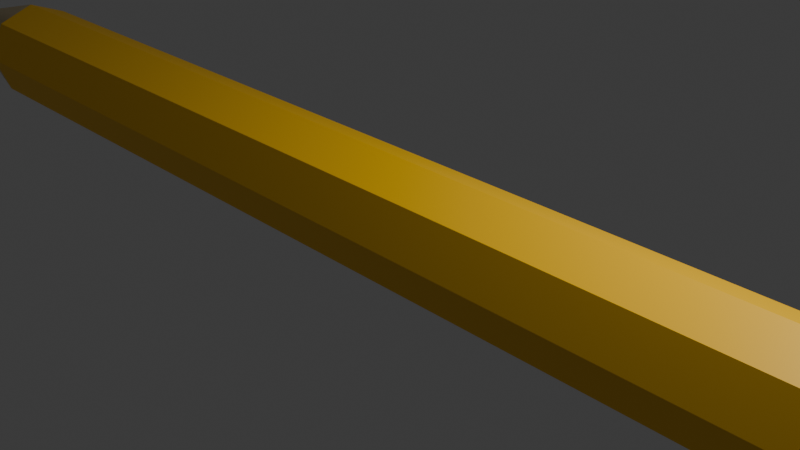 # Source: Pencil.blend  (saved by Blender 4.3.34; exported with 4.5.12 LTS)
import bpy
from mathutils import Matrix  # noqa: F401  (used for matrix-valued properties, if any)

bpy.ops.wm.read_factory_settings(use_empty=True)
scene = bpy.context.scene
scene.name = 'Scene'

# ---- collections
col_collection = bpy.data.collections.new('Collection'); scene.collection.children.link(col_collection)

# ---- materials (node trees are filled in below, after node groups)
mat_body = bpy.data.materials.new('Body')
mat_body.alpha_threshold = 0.0
mat_body.roughness = 0.5
mat_body.line_color = (0.0, 0.0, 0.0, 1.0)
mat_metal = bpy.data.materials.new('Metal')
mat_material = bpy.data.materials.new('Material')
mat_wood = bpy.data.materials.new('Wood')
mat_graphite = bpy.data.materials.new('Graphite')

# ---- material node trees
mat_body.use_nodes = True; mat_body.node_tree.nodes.clear()
_N = mat_body.node_tree.nodes; _L = mat_body.node_tree.links
n0 = _N.new('ShaderNodeOutputMaterial'); n0.name = 'Material Output'; n0.location = (300, 300)
n1 = _N.new('ShaderNodeBsdfPrincipled'); n1.name = 'Principled BSDF'; n1.location = (10, 300)
n1.inputs[0].default_value = (1.0, 0.5596, 0.0, 1.0)
n1.inputs[3].default_value = 1.45
_L.new(n1.outputs[0], n0.inputs[0])
n0.is_active_output = True
mat_metal.use_nodes = True; mat_metal.node_tree.nodes.clear()
_N = mat_metal.node_tree.nodes; _L = mat_metal.node_tree.links
n0 = _N.new('ShaderNodeBsdfPrincipled'); n0.name = 'Principled BSDF'; n0.location = (10, 300)
n0.inputs[0].default_value = (0.3524, 0.3524, 0.3524, 1.0)
n0.inputs[1].default_value = 0.3028
n0.inputs[2].default_value = 0.3257
n1 = _N.new('ShaderNodeOutputMaterial'); n1.name = 'Material Output'; n1.location = (300, 300)
_L.new(n0.outputs[0], n1.inputs[0])
n1.is_active_output = True
mat_material.use_nodes = True; mat_material.node_tree.nodes.clear()
_N = mat_material.node_tree.nodes; _L = mat_material.node_tree.links
n0 = _N.new('ShaderNodeBsdfPrincipled'); n0.name = 'Principled BSDF'; n0.location = (10, 300)
n0.inputs[0].default_value = (0.837, 0.3233, 0.5479, 1.0)
n1 = _N.new('ShaderNodeOutputMaterial'); n1.name = 'Material Output'; n1.location = (300, 300)
_L.new(n0.outputs[0], n1.inputs[0])
n1.is_active_output = True
mat_wood.use_nodes = True; mat_wood.node_tree.nodes.clear()
_N = mat_wood.node_tree.nodes; _L = mat_wood.node_tree.links
n0 = _N.new('ShaderNodeBsdfPrincipled'); n0.name = 'Principled BSDF'; n0.location = (10, 300)
n0.inputs[0].default_value = (0.6367, 0.5102, 0.2824, 1.0)
n1 = _N.new('ShaderNodeOutputMaterial'); n1.name = 'Material Output'; n1.location = (300, 300)
_L.new(n0.outputs[0], n1.inputs[0])
n1.is_active_output = True
mat_graphite.use_nodes = True; mat_graphite.node_tree.nodes.clear()
_N = mat_graphite.node_tree.nodes; _L = mat_graphite.node_tree.links
n0 = _N.new('ShaderNodeBsdfPrincipled'); n0.name = 'Principled BSDF'; n0.location = (10, 300)
n0.inputs[0].default_value = (0.02218, 0.02218, 0.02218, 1.0)
n1 = _N.new('ShaderNodeOutputMaterial'); n1.name = 'Material Output'; n1.location = (300, 300)
_L.new(n0.outputs[0], n1.inputs[0])
n1.is_active_output = True

# ---- world
world_world = bpy.data.worlds.new('World'); scene.world = world_world
world_world.use_nodes = True; world_world.node_tree.nodes.clear()
_N = world_world.node_tree.nodes; _L = world_world.node_tree.links
n0 = _N.new('ShaderNodeOutputWorld'); n0.name = 'World Output'; n0.location = (300, 300)
n1 = _N.new('ShaderNodeBackground'); n1.name = 'Background'; n1.location = (10, 300)
n1.inputs[0].default_value = (0.05088, 0.05088, 0.05088, 1.0)
_L.new(n1.outputs[0], n0.inputs[0])
n0.is_active_output = True
world_world.color = (0.05088, 0.05088, 0.05088)
world_world.sun_shadow_jitter_overblur = 0.0

# ---- cameras
cam_camera = bpy.data.cameras.new('Camera')
cam_camera.clip_end = 100.0
cam_camera.ortho_scale = 7.314

# ---- lights
light_light = bpy.data.lights.new('Light', 'POINT')
light_light.energy = 1000.0
light_light.shadow_soft_size = 0.1

# ---- meshes
me_cube = bpy.data.meshes.new('Cube')
me_cube.from_pydata([(14.45, 0.4839, 0.4839), (14.45, 0.4839, -0.4839), (14.45, -0.4839, 0.4839), (14.45, -0.4839, -0.4839), (-7.74, 0.4839, 0.4839), (-7.74, 0.4839, -0.4839), (-7.74, -0.4839, 0.4839), (-7.74, -0.4839, -0.4839), (14.45, 0.6725, -6.277e-10), (-7.74, -0.6725, -6.277e-10), (14.45, -0.6725, -6.277e-10), (-7.74, 0.6725, -6.277e-10), (-7.74, 2.338e-08, -0.6725), (14.45, 2.338e-08, 0.6725), (-7.74, 2.338e-08, 0.6725), (14.45, 2.338e-08, -0.6725), (16.22, 0.6725, -6.277e-10), (16.22, 0.4839, -0.4839), (16.22, -0.6725, -6.277e-10), (16.22, -0.4839, -0.4839), (16.22, 2.338e-08, 0.6725), (16.22, -0.4839, 0.4839), (16.22, 2.338e-08, -0.6725), (16.22, 0.4839, 0.4839), (14.45, 0.708, -6.277e-10), (17.35, 2.338e-08, -6.277e-10), (14.45, 0.5095, -0.5095), (14.45, -0.708, -6.277e-10), (14.45, -0.5095, -0.5095), (14.45, 2.338e-08, 0.708), (14.45, -0.5095, 0.5095), (14.45, 2.338e-08, -0.708), (14.45, 0.5095, 0.5095), (16.22, 0.708, -6.277e-10), (16.22, 0.5095, 0.5095), (16.22, -0.5095, -0.5095), (16.22, 2.338e-08, -0.708), (16.22, 0.5095, -0.5095), (16.22, -0.708, -6.277e-10), (16.22, 2.338e-08, 0.708), (16.22, -0.5095, 0.5095), (-10.25, 2.749e-07, -6.277e-10), (-7.74, -0.242, -0.5782), (-7.74, -0.5782, 0.242), (-7.74, 0.5782, -0.242), (-7.74, 0.242, 0.5782), (-7.74, -0.5782, -0.242), (-7.74, 0.5782, 0.242), (-7.74, 0.242, -0.5782), (-7.74, -0.242, 0.5782), (-9.062, 1.491e-07, -0.3363), (-9.062, 0.242, -0.242), (-9.062, 0.3363, -6.277e-10), (-9.062, -0.242, 0.242), (-9.062, -0.3363, -6.277e-10), (-9.062, 1.491e-07, 0.3363), (-9.062, 0.242, 0.242), (-9.062, -0.242, -0.242), (17.24, 0.6725, -6.277e-10), (17.35, 0.6141, -6.277e-10), (17.35, 0.4419, -0.4419), (17.24, 0.4839, -0.4839), (17.35, -0.6141, -6.277e-10), (17.24, -0.6725, -6.277e-10), (17.24, -0.4839, -0.4839), (17.35, -0.4419, -0.4419), (17.35, 2.338e-08, 0.6141), (17.24, 2.338e-08, 0.6725), (17.35, -0.4419, 0.4419), (17.24, -0.4839, 0.4839), (17.35, 2.338e-08, -0.6141), (17.24, 2.338e-08, -0.6725), (17.24, 0.4839, 0.4839), (17.35, 0.4419, 0.4419)], [], [(13, 14, 49, 6, 2), (10, 2, 6, 43, 9), (12, 15, 3, 7, 42), (20, 23, 34, 39), (11, 47, 4, 0, 8), (5, 44, 11, 8, 1), (3, 15, 31, 28), (3, 10, 9, 46, 7), (18, 21, 40, 38), (13, 2, 30, 29), (5, 1, 15, 12, 48), (0, 4, 45, 14, 13), (25, 66, 68, 62), (59, 73, 66, 25), (23, 20, 67, 72), (2, 10, 27, 30), (23, 16, 33, 34), (0, 13, 29, 32), (17, 22, 36, 37), (19, 22, 71, 64), (21, 18, 63, 69), (22, 17, 61, 71), (60, 59, 25, 70), (18, 19, 64, 63), (70, 25, 62, 65), (20, 21, 69, 67), (17, 16, 58, 61), (27, 28, 35, 38), (32, 29, 39, 34), (24, 32, 34, 33), (28, 31, 36, 35), (26, 24, 33, 37), (31, 26, 37, 36), (29, 30, 40, 39), (30, 27, 38, 40), (1, 8, 24, 26), (16, 17, 37, 33), (22, 19, 35, 36), (19, 18, 38, 35), (15, 1, 26, 31), (10, 3, 28, 27), (21, 20, 39, 40), (8, 0, 32, 24), (11, 44, 52), (9, 43, 54), (6, 49, 53), (5, 48, 51), (4, 47, 56), (7, 46, 57), (12, 42, 50), (14, 45, 55), (55, 56, 41), (55, 45, 56), (45, 4, 56), (50, 57, 41), (50, 42, 57), (42, 7, 57), (57, 54, 41), (57, 46, 54), (46, 9, 54), (56, 52, 41), (56, 47, 52), (47, 11, 52), (51, 50, 41), (51, 48, 50), (48, 12, 50), (53, 55, 41), (53, 49, 55), (49, 14, 55), (54, 53, 41), (54, 43, 53), (43, 6, 53), (52, 51, 41), (52, 44, 51), (44, 5, 51), (59, 60, 61, 58), (63, 64, 65, 62), (67, 69, 68, 66), (71, 61, 60, 70), (73, 59, 58, 72), (69, 63, 62, 68), (72, 67, 66, 73), (64, 71, 70, 65), (16, 23, 72, 58)])
me_cube.polygons.foreach_set('use_smooth', [True] * 84)
me_cube.polygons.foreach_set('material_index', [0, 0, 0, 1, 0, 0, 1, 0, 1, 1, 0, 0, 2, 2, 2, 1, 1, 1, 1, 2, 2, 2, 2, 2, 2, 2, 2, 1, 1, 1, 1, 1, 1, 1, 1, 1, 1, 1, 1, 1, 1, 1, 1, 3, 3, 3, 3, 3, 3, 3, 3, 4, 3, 3, 4, 3, 3, 4, 3, 3, 4, 3, 3, 4, 3, 3, 4, 3, 3, 4, 3, 3, 4, 3, 3, 2, 2, 2, 2, 2, 2, 2, 2, 2])
_k = set([(0, 4), (0, 8), (0, 13), (1, 5), (1, 8), (1, 15), (2, 6), (2, 10), (2, 13), (3, 7), (3, 10), (3, 15), (4, 45), (4, 47), (5, 44), (5, 48), (6, 43), (6, 49), (7, 42), (7, 46), (8, 11), (9, 10), (9, 43), (9, 46), (11, 44), (11, 47), (12, 15), (12, 42), (12, 48), (13, 14), (14, 45), (14, 49), (16, 17), (16, 23), (17, 22), (18, 19), (18, 21), (19, 22), (20, 21), (20, 23), (24, 26), (24, 32), (26, 31), (27, 28), (27, 30), (28, 31), (29, 30), (29, 32), (33, 34), (33, 37), (34, 39), (35, 36), (35, 38), (36, 37), (38, 40), (39, 40)])
me_cube.attributes.new('sharp_edge', 'BOOLEAN', 'EDGE').data.foreach_set('value', [ (min(e.vertices), max(e.vertices)) in _k for e in me_cube.edges])
_uv = me_cube.uv_layers.new(name='UVMap')
_uv.uv.foreach_set('vector', [0.625, 0.625, 0.875, 0.625, 0.875, 0.6875, 0.875, 0.75, 0.625, 0.75, 0.5, 0.75, 0.625, 0.75, 0.625, 1.0, 0.5625, 1.0, 0.5, 1.0, 0.125, 0.625, 0.375, 0.625, 0.375, 0.75, 0.125, 0.75, 0.125, 0.6875, 0.625, 0.625, 0.625, 0.5, 0.625, 0.5, 0.625, 0.625, 0.5, 0.25, 0.5625, 0.25, 0.625, 0.25, 0.625, 0.5, 0.5, 0.5, 0.375, 0.25, 0.4375, 0.25, 0.5, 0.25, 0.5, 0.5, 0.375, 0.5, 0.375, 0.75, 0.375, 0.625, 0.375, 0.625, 0.375, 0.75, 0.375, 0.75, 0.5, 0.75, 0.5, 1.0, 0.4375, 1.0, 0.375, 1.0, 0.5, 0.75, 0.625, 0.75, 0.625, 0.75, 0.5, 0.75, 0.625, 0.625, 0.625, 0.75, 0.625, 0.75, 0.625, 0.625, 0.125, 0.5, 0.375, 0.5, 0.375, 0.625, 0.125, 0.625, 0.125, 0.5625, 0.625, 0.5, 0.875, 0.5, 0.875, 0.5625, 0.875, 0.625, 0.625, 0.625, 0.5, 0.625, 0.6141, 0.625, 0.6105, 0.7355, 0.5, 0.7391, 0.5, 0.5109, 0.6105, 0.5145, 0.6141, 0.625, 0.5, 0.625, 0.625, 0.5, 0.625, 0.625, 0.625, 0.625, 0.625, 0.5, 0.625, 0.75, 0.5, 0.75, 0.5, 0.75, 0.625, 0.75, 0.625, 0.5, 0.5, 0.5, 0.5, 0.5, 0.625, 0.5, 0.625, 0.5, 0.625, 0.625, 0.625, 0.625, 0.625, 0.5, 0.375, 0.5, 0.375, 0.625, 0.375, 0.625, 0.375, 0.5, 0.375, 0.75, 0.375, 0.625, 0.375, 0.625, 0.375, 0.75, 0.625, 0.75, 0.5, 0.75, 0.5, 0.75, 0.625, 0.75, 0.375, 0.625, 0.375, 0.5, 0.375, 0.5, 0.375, 0.625, 0.3895, 0.5145, 0.5, 0.5109, 0.5, 0.625, 0.3859, 0.625, 0.5, 0.75, 0.375, 0.75, 0.375, 0.75, 0.5, 0.75, 0.3859, 0.625, 0.5, 0.625, 0.5, 0.7391, 0.3895, 0.7355, 0.625, 0.625, 0.625, 0.75, 0.625, 0.75, 0.625, 0.625, 0.375, 0.5, 0.5, 0.5, 0.5, 0.5, 0.375, 0.5, 0.5, 0.75, 0.375, 0.75, 0.375, 0.75, 0.5, 0.75, 0.625, 0.5, 0.625, 0.625, 0.625, 0.625, 0.625, 0.5, 0.5, 0.5, 0.625, 0.5, 0.625, 0.5, 0.5, 0.5, 0.375, 0.75, 0.375, 0.625, 0.375, 0.625, 0.375, 0.75, 0.375, 0.5, 0.5, 0.5, 0.5, 0.5, 0.375, 0.5, 0.375, 0.625, 0.375, 0.5, 0.375, 0.5, 0.375, 0.625, 0.625, 0.625, 0.625, 0.75, 0.625, 0.75, 0.625, 0.625, 0.625, 0.75, 0.5, 0.75, 0.5, 0.75, 0.625, 0.75, 0.375, 0.5, 0.5, 0.5, 0.5, 0.5, 0.375, 0.5, 0.5, 0.5, 0.375, 0.5, 0.375, 0.5, 0.5, 0.5, 0.375, 0.625, 0.375, 0.75, 0.375, 0.75, 0.375, 0.625, 0.375, 0.75, 0.5, 0.75, 0.5, 0.75, 0.375, 0.75, 0.375, 0.625, 0.375, 0.5, 0.375, 0.5, 0.375, 0.625, 0.5, 0.75, 0.375, 0.75, 0.375, 0.75, 0.5, 0.75, 0.625, 0.75, 0.625, 0.625, 0.625, 0.625, 0.625, 0.75, 0.5, 0.5, 0.625, 0.5, 0.625, 0.5, 0.5, 0.5, 0.5, 0.25, 0.4375, 0.25, 0.5, 0.25, 0.5, 1.0, 0.5625, 1.0, 0.5, 1.0, 0.875, 0.75, 0.875, 0.6875, 0.875, 0.75, 0.125, 0.5, 0.125, 0.5625, 0.125, 0.5, 0.625, 0.25, 0.5625, 0.25, 0.625, 0.25, 0.375, 1.0, 0.4375, 1.0, 0.375, 1.0, 0.125, 0.625, 0.125, 0.6875, 0.125, 0.625, 0.875, 0.625, 0.875, 0.5625, 0.875, 0.625, 0.875, 0.625, 0.875, 0.5625, 0.875, 0.625, 0.875, 0.625, 0.875, 0.5625, 0.875, 0.5625, 0.875, 0.5625, 0.875, 0.5, 0.875, 0.5625, 0.125, 0.625, 0.125, 0.6875, 0.125, 0.625, 0.125, 0.625, 0.125, 0.6875, 0.125, 0.6875, 0.125, 0.6875, 0.125, 0.75, 0.125, 0.6875, 0.375, 1.0, 0.4375, 1.0, 0.375, 1.0, 0.375, 1.0, 0.4375, 1.0, 0.4375, 1.0, 0.4375, 1.0, 0.5, 1.0, 0.4375, 1.0, 0.625, 0.25, 0.5625, 0.25, 0.625, 0.25, 0.625, 0.25, 0.5625, 0.25, 0.5625, 0.25, 0.5625, 0.25, 0.5, 0.25, 0.5625, 0.25, 0.125, 0.5, 0.125, 0.5625, 0.125, 0.5, 0.125, 0.5, 0.125, 0.5625, 0.125, 0.5625, 0.125, 0.5625, 0.125, 0.625, 0.125, 0.5625, 0.875, 0.75, 0.875, 0.6875, 0.875, 0.75, 0.875, 0.75, 0.875, 0.6875, 0.875, 0.6875, 0.875, 0.6875, 0.875, 0.625, 0.875, 0.6875, 0.5, 1.0, 0.5625, 1.0, 0.5, 1.0, 0.5, 1.0, 0.5625, 1.0, 0.5625, 1.0, 0.5625, 1.0, 0.625, 1.0, 0.5625, 1.0, 0.5, 0.25, 0.4375, 0.25, 0.5, 0.25, 0.5, 0.25, 0.4375, 0.25, 0.4375, 0.25, 0.4375, 0.25, 0.375, 0.25, 0.4375, 0.25, 0.5, 0.5109, 0.3895, 0.5145, 0.375, 0.5, 0.5, 0.5, 0.5, 0.75, 0.375, 0.75, 0.3895, 0.7355, 0.5, 0.7391, 0.625, 0.625, 0.625, 0.75, 0.6105, 0.7355, 0.6141, 0.625, 0.375, 0.625, 0.375, 0.5, 0.3895, 0.5145, 0.3859, 0.625, 0.6105, 0.5145, 0.5, 0.5109, 0.5, 0.5, 0.625, 0.5, 0.625, 0.75, 0.5, 0.75, 0.5, 0.7391, 0.6105, 0.7355, 0.625, 0.5, 0.625, 0.625, 0.6141, 0.625, 0.6105, 0.5145, 0.375, 0.75, 0.375, 0.625, 0.3859, 0.625, 0.3895, 0.7355, 0.5, 0.5, 0.625, 0.5, 0.625, 0.5, 0.5, 0.5])
me_cube.materials.append(mat_body)
me_cube.materials.append(mat_metal)
me_cube.materials.append(mat_material)
me_cube.materials.append(mat_wood)
me_cube.materials.append(mat_graphite)
me_cube.use_mirror_vertex_groups = False
me_cube.update()

# ---- objects
ob_cube = bpy.data.objects.new('Cube', me_cube)
ob_light = bpy.data.objects.new('Light', light_light)
ob_camera = bpy.data.objects.new('Camera', cam_camera)

# ---- transforms, parenting, visibility, modifiers, constraints
ob_cube.location = (0.0, 0.0, 0.0)
ob_cube.lock_rotations_4d = False
ob_cube.empty_display_type = 'ARROWS'
ob_cube.lineart.crease_threshold = 0.0
ob_light.location = (4.076, 1.005, 5.904)
ob_light.rotation_euler = (0.6503, 0.05522, 1.866)
ob_light.lock_rotations_4d = False
ob_light.empty_display_type = 'ARROWS'
ob_light.color = (0.0, 0.0, 0.0, 0.0)
ob_light.lineart.crease_threshold = 0.0
ob_camera.location = (7.359, -6.926, 4.958)
ob_camera.rotation_euler = (1.109, 0.0, 0.8149)
ob_camera.lock_rotations_4d = False
ob_camera.empty_display_type = 'ARROWS'
ob_camera.color = (0.0, 0.0, 0.0, 0.0)
ob_camera.display_type = 'WIRE'
ob_camera.lineart.crease_threshold = 0.0

# ---- collection membership
col_collection.objects.link(ob_cube)
col_collection.objects.link(ob_light)
col_collection.objects.link(ob_camera)

# ---- scene / render settings (as saved in the file)
scene.camera = ob_camera
scene.frame_start = 1; scene.frame_end = 250; scene.frame_set(1)
scene.render.engine = 'BLENDER_EEVEE_NEXT'
bpy.context.view_layer.update()
